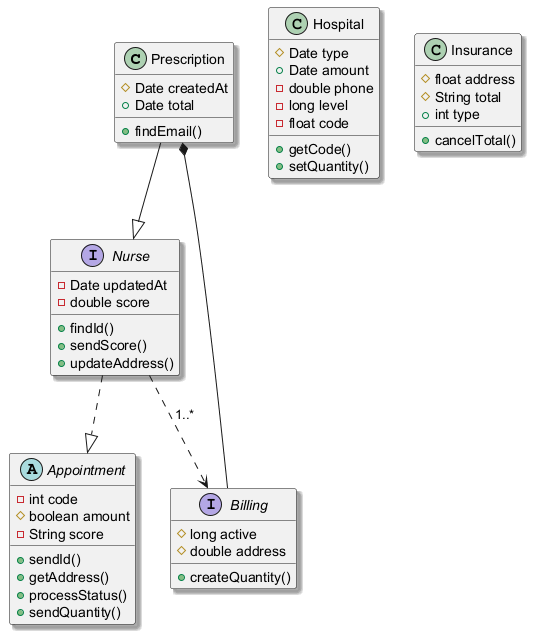

The diagram above was rendered by PlantUML. Its source (embedded in the PNG):
@startuml
skinparam shadowing true
class Prescription {
  #Date createdAt
  +Date total
  +findEmail()
}
interface Billing {
  #long active
  #double address
  +createQuantity()
}
abstract class Appointment {
  -int code
  #boolean amount
  -String score
  +sendId()
  +getAddress()
  +processStatus()
  +sendQuantity()
}
class Hospital {
  #Date type
  +Date amount
  -double phone
  -long level
  -float code
  +getCode()
  +setQuantity()
}
class Insurance {
  #float address
  #String total
  +int type
  +cancelTotal()
}
interface Nurse {
  -Date updatedAt
  -double score
  +findId()
  +sendScore()
  +updateAddress()
}
Prescription --|> Nurse
Billing --* Prescription
Nurse ..> Billing : "1..*"
Nurse ..|> Appointment
@enduml